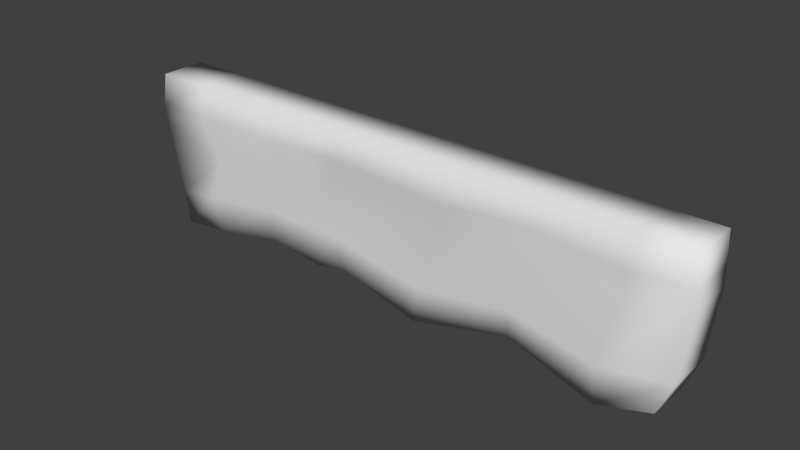 # Source: test_ground.blend  (saved by Blender 2.75.0; exported with 4.5.12 LTS)
import bpy
from mathutils import Matrix  # noqa: F401  (used for matrix-valued properties, if any)

bpy.ops.wm.read_factory_settings(use_empty=True)
scene = bpy.context.scene
scene.name = 'Scene'

# ---- collections
col_collection_1 = bpy.data.collections.new('Collection 1'); scene.collection.children.link(col_collection_1)

# ---- world
world_world = bpy.data.worlds.new('World'); scene.world = world_world
world_world.color = (0.05088, 0.05088, 0.05088)
world_world.use_sun_shadow = False
world_world.sun_shadow_jitter_overblur = 0.0
world_world.cycles.sampling_method = 'MANUAL'
world_world.cycles.sample_map_resolution = 256

# ---- meshes
me_cube_001 = bpy.data.meshes.new('Cube.001')
me_cube_001.from_pydata([(-11.68, -1.0, -5.861), (-12.44, -1.0, 1.0), (-11.68, 1.0, -5.861), (-12.44, 1.0, 1.0), (11.7, -1.0, -5.445), (12.55, -1.0, 1.0), (11.7, 1.0, -5.445), (12.55, 1.0, 1.0), (-6.275, 1.0, 1.0), (-5.919, 1.0, -4.949), (-6.275, -1.0, 1.0), (-6.114, -1.019, -4.929), (5.944, 1.0, 1.0), (5.74, -1.0, -4.869), (5.74, 1.0, -4.869), (5.944, -1.0, 1.0), (-2.317, 1.0, -4.949), (-2.422, -1.0, 1.0), (-2.422, 1.0, 1.0), (-2.317, -1.0, -4.949), (3.12, 1.0, 1.0), (1.314, -1.0, -5.96), (1.314, 1.0, -5.96), (3.12, -1.0, 1.0), (10.59, 1.0, 1.0), (9.369, -1.0, -6.139), (9.369, 1.0, -6.139), (10.59, -1.0, 1.0), (-9.434, 1.0, -5.603), (-10.04, -1.0, 1.0), (-10.04, 1.0, 1.0), (-9.434, -1.0, -5.603), (-3.619, 1.0, -5.286), (-4.006, -1.0, 1.0), (-4.006, 1.0, 1.0), (-3.619, -1.0, -5.286), (-11.84, -1.0, -4.374), (-12.19, 1.0, -4.374), (12.3, 1.0, -4.048), (12.3, -1.0, -4.048), (-6.347, -1.019, -3.639), (-6.152, 1.0, -3.659), (5.812, -1.283, -3.577), (6.007, 1.0, -3.597), (-2.379, 1.0, -3.659), (-2.574, -1.019, -3.639), (1.582, -1.019, -4.432), (1.777, 1.0, -4.452), (9.277, -1.019, -4.572), (9.472, 1.0, -4.592), (-9.834, 1.0, -4.172), (-10.03, -1.019, -4.152), (-3.784, 1.0, -3.923), (-4.081, -1.053, -3.594), (-12.52, -1.0, -1.213), (-12.52, 1.0, -1.213), (12.64, 1.0, -1.078), (12.64, -0.8633, -1.078), (-6.498, -1.221, -1.333), (-6.314, 1.0, -0.9184), (5.873, -1.131, -0.873), (6.068, 1.0, -0.8929), (-2.436, 1.0, -0.9184), (-2.631, -0.9266, -0.8986), (2.41, -0.8206, -1.225), (2.605, 1.0, -1.245), (10.09, -1.019, -1.283), (10.29, 1.0, -1.302), (-10.1, 1.0, -1.13), (-9.228, -1.126, -2.199), (-3.968, 1.0, -1.027), (-4.163, -0.9266, -1.007), (-12.7, -1.0, -0.4755), (-12.49, 1.0, -0.4755), (12.61, 1.0, -0.3859), (12.61, -1.0, -0.3859), (-6.516, -1.197, -0.3186), (-6.301, 1.0, -0.2792), (5.832, -1.019, -0.2423), (6.026, 1.0, -0.2621), (-2.431, 1.0, -0.2792), (-2.626, -1.019, -0.2593), (2.582, -1.102, -0.477), (2.776, 1.0, -0.4968), (10.19, -1.019, -0.5154), (10.39, 1.0, -0.5352), (-10.08, 1.0, -0.42), (-10.33, -1.019, -0.4002), (-3.981, 1.0, -0.3517), (-4.176, -1.019, -0.3319)], [], [(36, 37, 2, 0), (49, 38, 6, 26), (38, 39, 4, 6), (51, 36, 0, 31), (25, 26, 6, 4), (29, 30, 3, 1), (33, 34, 8, 10), (31, 28, 9, 11), (53, 40, 11, 35), (50, 41, 9, 28), (48, 42, 13, 25), (27, 24, 12, 15), (21, 22, 14, 13), (47, 43, 14, 22), (52, 44, 16, 32), (35, 32, 16, 19), (46, 45, 19, 21), (23, 20, 18, 17), (15, 12, 20, 23), (42, 46, 21, 13), (44, 47, 22, 16), (19, 16, 22, 21), (5, 7, 24, 27), (39, 48, 25, 4), (13, 14, 26, 25), (43, 49, 26, 14), (37, 50, 28, 2), (0, 2, 28, 31), (10, 8, 30, 29), (40, 51, 31, 11), (11, 9, 32, 35), (41, 52, 32, 9), (45, 53, 35, 19), (17, 18, 34, 33), (63, 71, 53, 45), (59, 70, 52, 41), (58, 69, 51, 40), (55, 68, 50, 37), (61, 67, 49, 43), (57, 66, 48, 39), (62, 65, 47, 44), (60, 64, 46, 42), (64, 63, 45, 46), (70, 62, 44, 52), (65, 61, 43, 47), (66, 60, 42, 48), (68, 59, 41, 50), (71, 58, 40, 53), (69, 54, 36, 51), (56, 57, 39, 38), (67, 56, 38, 49), (54, 55, 37, 36), (72, 73, 55, 54), (85, 74, 56, 67), (74, 75, 57, 56), (87, 72, 54, 69), (89, 76, 58, 71), (86, 77, 59, 68), (84, 78, 60, 66), (83, 79, 61, 65), (88, 80, 62, 70), (82, 81, 63, 64), (78, 82, 64, 60), (80, 83, 65, 62), (75, 84, 66, 57), (79, 85, 67, 61), (73, 86, 68, 55), (76, 87, 69, 58), (77, 88, 70, 59), (81, 89, 71, 63), (17, 33, 89, 81), (8, 34, 88, 77), (10, 29, 87, 76), (3, 30, 86, 73), (12, 24, 85, 79), (5, 27, 84, 75), (18, 20, 83, 80), (15, 23, 82, 78), (23, 17, 81, 82), (34, 18, 80, 88), (20, 12, 79, 83), (27, 15, 78, 84), (30, 8, 77, 86), (33, 10, 76, 89), (29, 1, 72, 87), (7, 5, 75, 74), (24, 7, 74, 85), (1, 3, 73, 72)])
me_cube_001.polygons.foreach_set('use_smooth', [True] * 88)
_uv = me_cube_001.uv_layers.new(name='UVMap')
_uv.uv.foreach_set('vector', [0.1855, 0.8682, 0.1838, 0.8193, 0.2217, 0.8201, 0.2216, 0.8683, 0.2483, 0.5687, 0.1734, 0.5831, 0.1893, 0.5461, 0.2511, 0.5276, 0.8393, 0.8196, 0.8394, 0.8678, 0.8027, 0.8678, 0.8026, 0.8196, 0.2283, 0.2803, 0.1802, 0.2739, 0.185, 0.2345, 0.2445, 0.242, 0.7441, 0.8679, 0.7441, 0.8197, 0.8026, 0.8196, 0.8027, 0.8678, 0.1111, 0.8693, 0.1111, 0.9175, 0.05324, 0.9175, 0.05324, 0.8693, 0.2564, 0.8693, 0.2564, 0.9175, 0.2017, 0.9175, 0.2017, 0.8693, 0.276, 0.8684, 0.2761, 0.8202, 0.3623, 0.8204, 0.3577, 0.8691, 0.3859, 0.297, 0.3258, 0.295, 0.3324, 0.2609, 0.3987, 0.2523, 0.7604, 0.5798, 0.6628, 0.5934, 0.6566, 0.5592, 0.7498, 0.5419, 0.7409, 0.2761, 0.6485, 0.3014, 0.6471, 0.2663, 0.7441, 0.2345, 0.6082, 0.8693, 0.6082, 0.9175, 0.4962, 0.9175, 0.4962, 0.8693, 0.5417, 0.8683, 0.5416, 0.8201, 0.6514, 0.8199, 0.6515, 0.8681, 0.4524, 0.5724, 0.3402, 0.5951, 0.3473, 0.5613, 0.4647, 0.5324, 0.5999, 0.5864, 0.5627, 0.5934, 0.561, 0.5592, 0.5956, 0.5503, 0.4184, 0.8685, 0.4183, 0.8203, 0.4507, 0.8202, 0.4508, 0.8684, 0.5366, 0.2765, 0.4259, 0.2963, 0.4332, 0.2616, 0.53, 0.2358, 0.4281, 0.8693, 0.4281, 0.9175, 0.2946, 0.9175, 0.2946, 0.8693, 0.4962, 0.8693, 0.4962, 0.9175, 0.4281, 0.9175, 0.4281, 0.8693, 0.6485, 0.3014, 0.5366, 0.2765, 0.53, 0.2358, 0.6471, 0.2663, 0.5627, 0.5934, 0.4524, 0.5724, 0.4647, 0.5324, 0.561, 0.5592, 0.4508, 0.8684, 0.4507, 0.8202, 0.5416, 0.8201, 0.5417, 0.8683, 0.6555, 0.8693, 0.6555, 0.9175, 0.6082, 0.9175, 0.6082, 0.8693, 0.821, 0.2913, 0.7409, 0.2761, 0.7441, 0.2345, 0.8057, 0.254, 0.6515, 0.8681, 0.6514, 0.8199, 0.7441, 0.8197, 0.7441, 0.8679, 0.3402, 0.5951, 0.2483, 0.5687, 0.2511, 0.5276, 0.3473, 0.5613, 0.8228, 0.5745, 0.7604, 0.5798, 0.7498, 0.5419, 0.8093, 0.535, 0.2216, 0.8683, 0.2217, 0.8201, 0.2761, 0.8202, 0.276, 0.8684, 0.2017, 0.8693, 0.2017, 0.9175, 0.1111, 0.9175, 0.1111, 0.8693, 0.3258, 0.295, 0.2283, 0.2803, 0.2445, 0.242, 0.3324, 0.2609, 0.3577, 0.8691, 0.3623, 0.8204, 0.4183, 0.8203, 0.4184, 0.8685, 0.6628, 0.5934, 0.5999, 0.5864, 0.5956, 0.5503, 0.6566, 0.5592, 0.4259, 0.2963, 0.3859, 0.297, 0.3987, 0.2523, 0.4332, 0.2616, 0.2946, 0.8693, 0.2946, 0.9175, 0.2564, 0.9175, 0.2564, 0.8693, 0.4236, 0.3691, 0.3831, 0.3657, 0.3859, 0.297, 0.4259, 0.2963, 0.6671, 0.6661, 0.6048, 0.6632, 0.5999, 0.5864, 0.6628, 0.5934, 0.321, 0.3562, 0.249, 0.3324, 0.2283, 0.2803, 0.3258, 0.295, 0.8316, 0.6583, 0.7675, 0.6605, 0.7604, 0.5798, 0.8228, 0.5745, 0.3386, 0.6668, 0.2267, 0.6559, 0.2483, 0.5687, 0.3402, 0.5951, 0.8292, 0.3704, 0.7613, 0.364, 0.7409, 0.2761, 0.821, 0.2913, 0.5642, 0.6661, 0.4305, 0.6575, 0.4524, 0.5724, 0.5627, 0.5934, 0.6488, 0.3733, 0.557, 0.3619, 0.5366, 0.2765, 0.6485, 0.3014, 0.557, 0.3619, 0.4236, 0.3691, 0.4259, 0.2963, 0.5366, 0.2765, 0.6048, 0.6632, 0.5642, 0.6661, 0.5627, 0.5934, 0.5999, 0.5864, 0.4305, 0.6575, 0.3386, 0.6668, 0.3402, 0.5951, 0.4524, 0.5724, 0.7613, 0.364, 0.6488, 0.3733, 0.6485, 0.3014, 0.7409, 0.2761, 0.7675, 0.6605, 0.6671, 0.6661, 0.6628, 0.5934, 0.7604, 0.5798, 0.3831, 0.3657, 0.321, 0.3562, 0.3258, 0.295, 0.3859, 0.297, 0.249, 0.3324, 0.1614, 0.3576, 0.1802, 0.2739, 0.2283, 0.2803, 0.9113, 0.8194, 0.9114, 0.8643, 0.8394, 0.8678, 0.8393, 0.8196, 0.2267, 0.6559, 0.1642, 0.6619, 0.1734, 0.5831, 0.2483, 0.5687, 0.1076, 0.8682, 0.1072, 0.82, 0.1838, 0.8193, 0.1855, 0.8682, 0.08934, 0.8686, 0.08945, 0.8201, 0.1072, 0.82, 0.1076, 0.8682, 0.224, 0.6763, 0.165, 0.6803, 0.1642, 0.6619, 0.2267, 0.6559, 0.928, 0.8194, 0.9281, 0.8676, 0.9114, 0.8643, 0.9113, 0.8194, 0.2192, 0.3799, 0.1564, 0.3771, 0.1614, 0.3576, 0.249, 0.3324, 0.3824, 0.3837, 0.3202, 0.383, 0.321, 0.3562, 0.3831, 0.3657, 0.7669, 0.6794, 0.6667, 0.6831, 0.6671, 0.6661, 0.7675, 0.6605, 0.7637, 0.3845, 0.6475, 0.3903, 0.6488, 0.3733, 0.7613, 0.364, 0.4259, 0.6773, 0.3397, 0.6835, 0.3386, 0.6668, 0.4305, 0.6575, 0.6052, 0.6812, 0.5641, 0.6831, 0.5642, 0.6661, 0.6048, 0.6632, 0.5614, 0.383, 0.4235, 0.3863, 0.4236, 0.3691, 0.557, 0.3619, 0.6475, 0.3903, 0.5614, 0.383, 0.557, 0.3619, 0.6488, 0.3733, 0.5641, 0.6831, 0.4259, 0.6773, 0.4305, 0.6575, 0.5642, 0.6661, 0.828, 0.3891, 0.7637, 0.3845, 0.7613, 0.364, 0.8292, 0.3704, 0.3397, 0.6835, 0.224, 0.6763, 0.2267, 0.6559, 0.3386, 0.6668, 0.8309, 0.6779, 0.7669, 0.6794, 0.7675, 0.6605, 0.8316, 0.6583, 0.3202, 0.383, 0.2192, 0.3799, 0.249, 0.3324, 0.321, 0.3562, 0.6667, 0.6831, 0.6052, 0.6812, 0.6048, 0.6632, 0.6671, 0.6661, 0.4235, 0.3863, 0.3824, 0.3837, 0.3831, 0.3657, 0.4236, 0.3691, 0.4284, 0.4197, 0.3864, 0.4191, 0.3824, 0.3837, 0.4235, 0.3863, 0.666, 0.717, 0.6058, 0.717, 0.6052, 0.6812, 0.6667, 0.6831, 0.3263, 0.4184, 0.2266, 0.4171, 0.2192, 0.3799, 0.3202, 0.383, 0.8295, 0.717, 0.7658, 0.717, 0.7669, 0.6794, 0.8309, 0.6779, 0.3419, 0.717, 0.2186, 0.717, 0.224, 0.6763, 0.3397, 0.6835, 0.8257, 0.4259, 0.7736, 0.4249, 0.7637, 0.3845, 0.828, 0.3891, 0.5638, 0.717, 0.4168, 0.717, 0.4259, 0.6773, 0.5641, 0.6831, 0.6501, 0.4233, 0.5751, 0.4224, 0.5614, 0.383, 0.6475, 0.3903, 0.5751, 0.4224, 0.4284, 0.4197, 0.4235, 0.3863, 0.5614, 0.383, 0.6058, 0.717, 0.5638, 0.717, 0.5641, 0.6831, 0.6052, 0.6812, 0.4168, 0.717, 0.3419, 0.717, 0.3397, 0.6835, 0.4259, 0.6773, 0.7736, 0.4249, 0.6501, 0.4233, 0.6475, 0.3903, 0.7637, 0.3845, 0.7658, 0.717, 0.666, 0.717, 0.6667, 0.6831, 0.7669, 0.6794, 0.3864, 0.4191, 0.3263, 0.4184, 0.3202, 0.383, 0.3824, 0.3837, 0.2266, 0.4171, 0.1628, 0.4164, 0.1564, 0.3771, 0.2192, 0.3799, 0.9614, 0.8193, 0.9615, 0.8675, 0.9281, 0.8676, 0.928, 0.8194, 0.2186, 0.717, 0.1666, 0.717, 0.165, 0.6803, 0.224, 0.6763, 0.05324, 0.8678, 0.05388, 0.8196, 0.08945, 0.8201, 0.08934, 0.8686])
me_cube_001.use_remesh_preserve_volume = False
me_cube_001.use_remesh_preserve_attributes = False
me_cube_001.use_mirror_vertex_groups = False
me_cube_001.update()

# ---- objects
ob_cube = bpy.data.objects.new('Cube', me_cube_001)

# ---- transforms, parenting, visibility, modifiers, constraints
ob_cube.location = (-0.1129, -0.6502, -3.284)
ob_cube.rotation_euler = (6.283, -0.0, 0.0)
ob_cube.scale = (2.604, 2.604, 2.604)
ob_cube.lineart.crease_threshold = 0.0

# ---- collection membership
col_collection_1.objects.link(ob_cube)

# ---- scene / render settings (as saved in the file)
scene.frame_start = 1; scene.frame_end = 250; scene.frame_set(1)
scene.render.engine = 'BLENDER_EEVEE_NEXT'
scene.render.resolution_percentage = 50
scene.render.dither_intensity = 0.0
scene.cycles.use_denoising = False
scene.cycles.samples = 10
scene.cycles.sampling_pattern = 'TABULATED_SOBOL'
scene.cycles.light_sampling_threshold = 0.0
scene.cycles.use_adaptive_sampling = False
scene.cycles.use_light_tree = False
scene.cycles.blur_glossy = 0.0
scene.cycles.pixel_filter_type = 'GAUSSIAN'
scene.cycles.sample_clamp_indirect = 0.0
scene.view_settings.view_transform = 'Standard'
bpy.context.view_layer.update()

# ---- added for rendering (the .blend has no active camera and no usable light): camera, sun
cam_auto = bpy.data.cameras.new('AutoCamera')
cam_auto.lens = 50.0
cam_auto.sensor_width = 36.0
cam_auto.clip_end = 1117.52
ob_auto_camera = bpy.data.objects.new('AutoCamera', cam_auto)
scene.collection.objects.link(ob_auto_camera)
ob_auto_camera.location = (63.4942, -77.4307, 40.9662)
ob_auto_camera.rotation_euler = (1.09748, -7.21219e-08, 0.694738)
scene.camera = ob_auto_camera
light_auto_sun = bpy.data.lights.new('AutoSun', 'SUN')
light_auto_sun.energy = 3.0
light_auto_sun.angle = 0.0523599
ob_auto_sun = bpy.data.objects.new('AutoSun', light_auto_sun)
scene.collection.objects.link(ob_auto_sun)
ob_auto_sun.rotation_euler = (0.872665, 0.174533, 0.523599)
bpy.context.view_layer.update()
